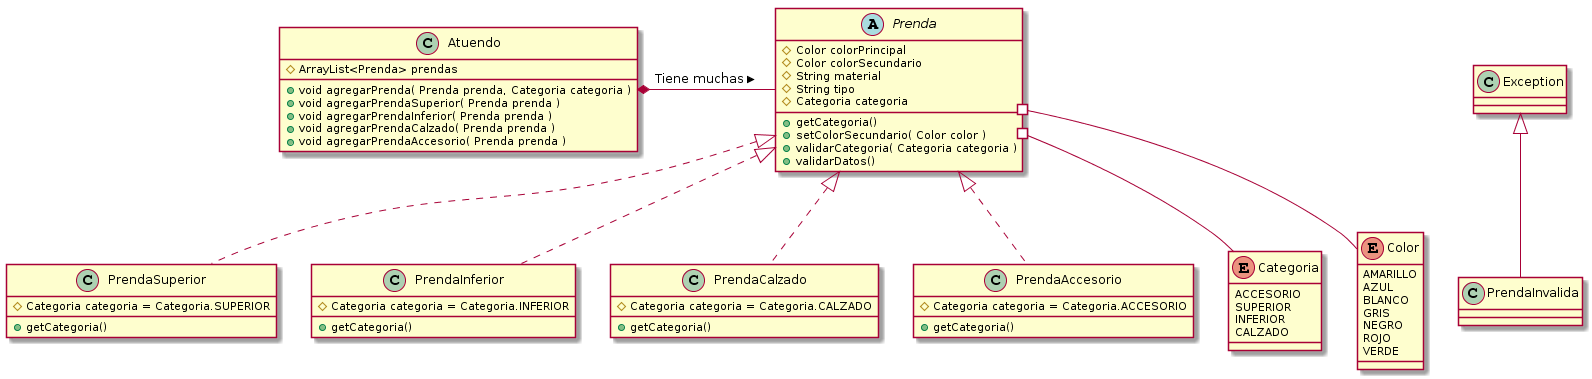

The diagram above was rendered by PlantUML. Its source (embedded in the PNG):
@startuml
class PrendaInvalida extends Exception {}

class Atuendo {
  #ArrayList<Prenda> prendas
  +void agregarPrenda( Prenda prenda, Categoria categoria )
  +void agregarPrendaSuperior( Prenda prenda )
  +void agregarPrendaInferior( Prenda prenda )
  +void agregarPrendaCalzado( Prenda prenda )
  +void agregarPrendaAccesorio( Prenda prenda )
}

abstract Prenda {
  #Color colorPrincipal
  #Color colorSecundario
  #String material
  #String tipo
  #Categoria categoria
  +getCategoria()
  +setColorSecundario( Color color )
  +validarCategoria( Categoria categoria )
  +validarDatos()
}

class PrendaSuperior implements Prenda {
  #Categoria categoria = Categoria.SUPERIOR
  +getCategoria()
}
class PrendaInferior implements Prenda {
  #Categoria categoria = Categoria.INFERIOR
  +getCategoria()
}
class PrendaCalzado implements Prenda {
  #Categoria categoria = Categoria.CALZADO
  +getCategoria()
}
class PrendaAccesorio implements Prenda {
  #Categoria categoria = Categoria.ACCESORIO
  +getCategoria()
}

enum Categoria {
  ACCESORIO
  SUPERIOR
  INFERIOR
  CALZADO
}

enum Color {
  AMARILLO
  AZUL
  BLANCO
  GRIS
  NEGRO
  ROJO
  VERDE
}


Atuendo *- Prenda : Tiene muchas >
Prenda #-- Categoria
Prenda #-- Color
@enduml